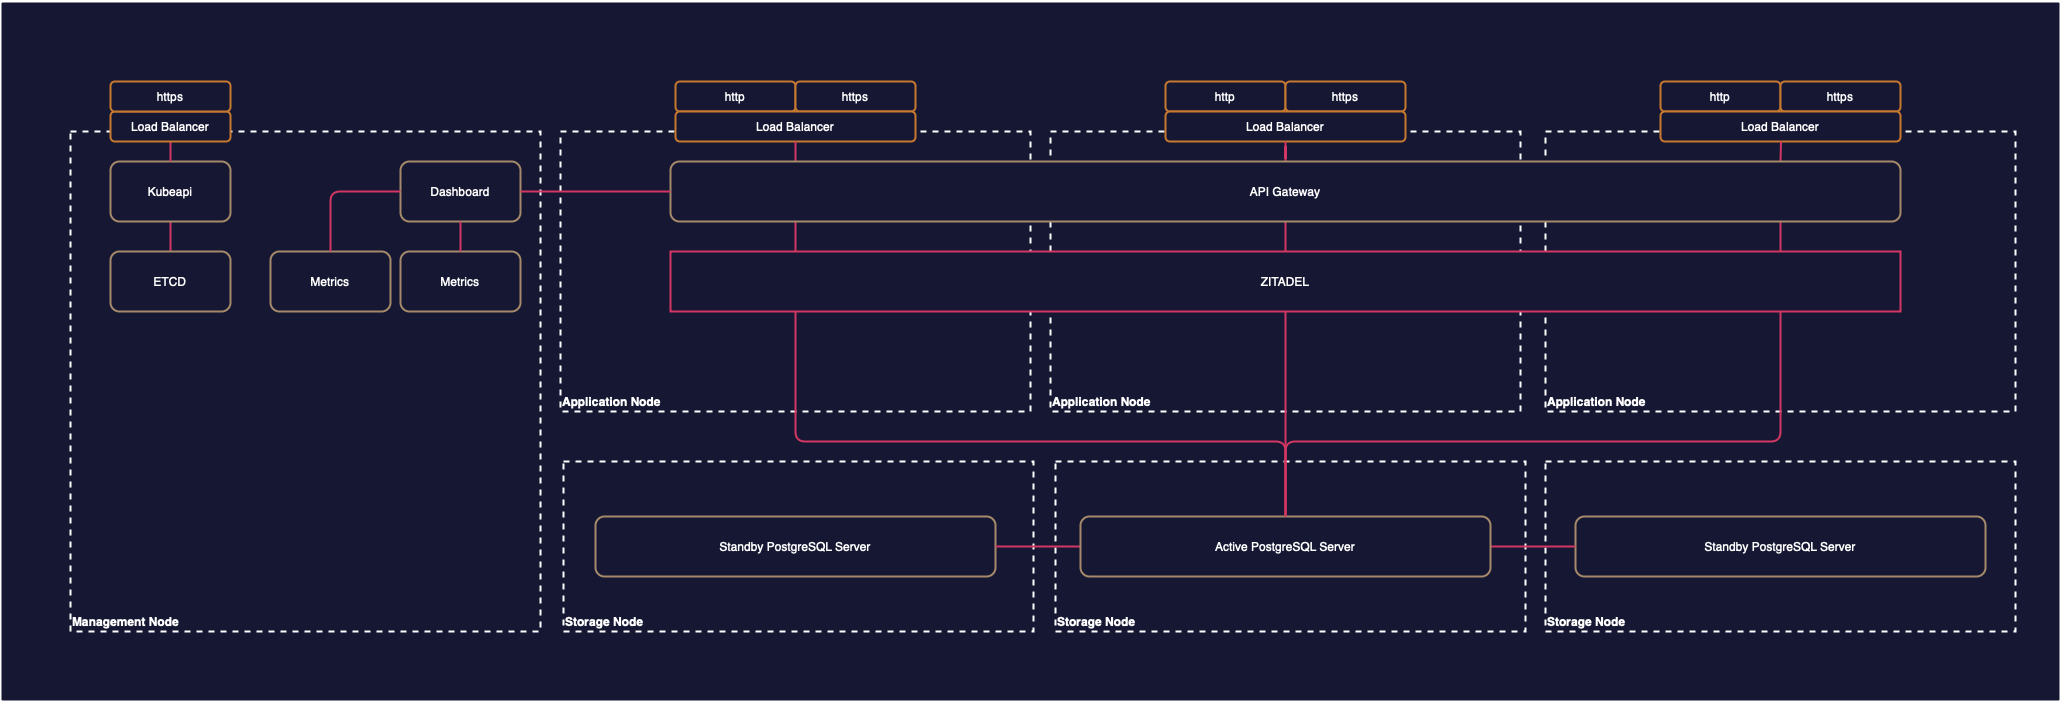

The diagram above was exported from draw.io. Its source (the exported page's mxGraphModel, read from the mxfile embedded in the PNG):
<mxGraphModel dx="2897" dy="1292" grid="1" gridSize="10" guides="1" tooltips="1" connect="1" arrows="1" fold="1" page="1" pageScale="1" pageWidth="827" pageHeight="1169" math="0" shadow="0">
  <root>
    <mxCell id="0" />
    <mxCell id="1" parent="0" />
    <mxCell id="sDFT82Mv0jWGL48H9z0K-1" value="" style="rounded=0;whiteSpace=wrap;html=1;verticalAlign=bottom;align=left;fillColor=light-dark(#151733,#151733);strokeColor=light-dark(#FFFFFF,#FFFFFF);strokeWidth=2;fontColor=light-dark(#E6E6E6,#FFFFFF);labelBackgroundColor=none;" vertex="1" parent="1">
      <mxGeometry x="-150" y="220" width="2060" height="700" as="geometry" />
    </mxCell>
    <mxCell id="DvwZp7cZtHtaAt_P2QeN-129" value="&lt;b&gt;Management Node&lt;br&gt;&lt;/b&gt;" style="rounded=0;whiteSpace=wrap;html=1;verticalAlign=bottom;align=left;fillColor=light-dark(#151733,#151733);strokeColor=light-dark(#FFFFFF,#FFFFFF);strokeWidth=2;fontColor=light-dark(#E6E6E6,#FFFFFF);labelBackgroundColor=none;dashed=1;" parent="1" vertex="1">
      <mxGeometry x="-80" y="350" width="470" height="500" as="geometry" />
    </mxCell>
    <mxCell id="DvwZp7cZtHtaAt_P2QeN-121" value="&lt;b&gt;Application Node&lt;/b&gt;" style="rounded=0;whiteSpace=wrap;html=1;verticalAlign=bottom;align=left;fillColor=light-dark(#151733,#151733);strokeColor=light-dark(#FFFFFF,#FFFFFF);strokeWidth=2;fontColor=light-dark(#E6E6E6,#FFFFFF);labelBackgroundColor=none;dashed=1;" parent="1" vertex="1">
      <mxGeometry x="900" y="350" width="470" height="280" as="geometry" />
    </mxCell>
    <mxCell id="DvwZp7cZtHtaAt_P2QeN-119" value="&lt;b&gt;Application Node&lt;/b&gt;" style="rounded=0;whiteSpace=wrap;html=1;verticalAlign=bottom;align=left;fillColor=light-dark(#151733,#151733);strokeColor=light-dark(#FFFFFF,#FFFFFF);strokeWidth=2;fontColor=light-dark(#E6E6E6,#FFFFFF);labelBackgroundColor=none;dashed=1;" parent="1" vertex="1">
      <mxGeometry x="410" y="350" width="470" height="280" as="geometry" />
    </mxCell>
    <mxCell id="AD6JM5cqmD8MbyWWU3Mn-58" style="edgeStyle=none;rounded=0;orthogonalLoop=1;jettySize=auto;html=1;exitX=1;exitY=0.5;exitDx=0;exitDy=0;" parent="1" edge="1">
      <mxGeometry relative="1" as="geometry">
        <mxPoint x="1490" y="640" as="sourcePoint" />
        <mxPoint x="1490" y="640" as="targetPoint" />
      </mxGeometry>
    </mxCell>
    <mxCell id="DvwZp7cZtHtaAt_P2QeN-132" style="edgeStyle=orthogonalEdgeStyle;rounded=1;orthogonalLoop=1;jettySize=auto;html=1;exitX=0.5;exitY=1;exitDx=0;exitDy=0;entryX=0.5;entryY=0;entryDx=0;entryDy=0;endArrow=none;endFill=0;curved=0;strokeColor=light-dark(#D23763,#D23763);strokeWidth=2;" parent="1" source="AD6JM5cqmD8MbyWWU3Mn-127" target="DvwZp7cZtHtaAt_P2QeN-131" edge="1">
      <mxGeometry relative="1" as="geometry" />
    </mxCell>
    <mxCell id="AD6JM5cqmD8MbyWWU3Mn-127" value="Kubeapi" style="rounded=1;whiteSpace=wrap;html=1;strokeColor=light-dark(#A4896A,#A4896A);strokeWidth=2;fillColor=light-dark(#151733,#151733);fontColor=light-dark(#FFFFFF,#FFFFFF);" parent="1" vertex="1">
      <mxGeometry x="-40" y="380" width="120" height="60" as="geometry" />
    </mxCell>
    <mxCell id="AD6JM5cqmD8MbyWWU3Mn-129" value="Dashboard" style="rounded=1;whiteSpace=wrap;html=1;fillColor=light-dark(#151733,#151733);fontColor=light-dark(#FFFFFF,#FFFFFF);strokeColor=light-dark(#A4896A,#A4896A);strokeWidth=2;" parent="1" vertex="1">
      <mxGeometry x="250" y="380" width="120" height="60" as="geometry" />
    </mxCell>
    <mxCell id="DvwZp7cZtHtaAt_P2QeN-65" style="edgeStyle=none;rounded=0;orthogonalLoop=1;jettySize=auto;html=1;exitX=1;exitY=0.5;exitDx=0;exitDy=0;" parent="1" edge="1">
      <mxGeometry relative="1" as="geometry">
        <mxPoint x="1000" y="640" as="sourcePoint" />
        <mxPoint x="1000" y="640" as="targetPoint" />
      </mxGeometry>
    </mxCell>
    <mxCell id="DvwZp7cZtHtaAt_P2QeN-90" style="edgeStyle=none;rounded=0;orthogonalLoop=1;jettySize=auto;html=1;exitX=1;exitY=0.5;exitDx=0;exitDy=0;" parent="1" edge="1">
      <mxGeometry relative="1" as="geometry">
        <mxPoint x="510" y="640" as="sourcePoint" />
        <mxPoint x="510" y="640" as="targetPoint" />
      </mxGeometry>
    </mxCell>
    <mxCell id="DvwZp7cZtHtaAt_P2QeN-95" value="http" style="rounded=1;whiteSpace=wrap;html=1;strokeColor=light-dark(#C77930,#C77930);strokeWidth=2;fillColor=light-dark(#151733,#151733);fontColor=light-dark(#FFFFFF,#FFFFFF);" parent="1" vertex="1">
      <mxGeometry x="525" y="300" width="120" height="30" as="geometry" />
    </mxCell>
    <mxCell id="DvwZp7cZtHtaAt_P2QeN-96" value="https" style="rounded=1;whiteSpace=wrap;html=1;strokeColor=light-dark(#C77930,#C77930);strokeWidth=2;fillColor=light-dark(#151733,#151733);fontColor=light-dark(#FFFFFF,#FFFFFF);" parent="1" vertex="1">
      <mxGeometry x="645" y="300" width="120" height="30" as="geometry" />
    </mxCell>
    <mxCell id="DvwZp7cZtHtaAt_P2QeN-134" style="edgeStyle=orthogonalEdgeStyle;rounded=1;orthogonalLoop=1;jettySize=auto;html=1;exitX=0.5;exitY=1;exitDx=0;exitDy=0;entryX=0.5;entryY=0;entryDx=0;entryDy=0;endArrow=none;endFill=0;curved=0;strokeColor=light-dark(#D23763,#D23763);strokeWidth=2;" parent="1" source="DvwZp7cZtHtaAt_P2QeN-130" target="AD6JM5cqmD8MbyWWU3Mn-127" edge="1">
      <mxGeometry relative="1" as="geometry" />
    </mxCell>
    <mxCell id="DvwZp7cZtHtaAt_P2QeN-130" value="Load Balancer" style="rounded=1;whiteSpace=wrap;html=1;strokeColor=light-dark(#C77930,#C77930);strokeWidth=2;fillColor=light-dark(#151733,#151733);fontColor=light-dark(#FFFFFF,#FFFFFF);" parent="1" vertex="1">
      <mxGeometry x="-40" y="330" width="120" height="30" as="geometry" />
    </mxCell>
    <mxCell id="DvwZp7cZtHtaAt_P2QeN-131" value="ETCD" style="rounded=1;whiteSpace=wrap;html=1;strokeColor=light-dark(#A4896A,#A4896A);strokeWidth=2;fillColor=light-dark(#151733,#151733);fontColor=light-dark(#FFFFFF,#FFFFFF);" parent="1" vertex="1">
      <mxGeometry x="-40" y="470" width="120" height="60" as="geometry" />
    </mxCell>
    <mxCell id="5gzRLgO9LTqX_uvrnR8Y-1" value="&lt;b&gt;Application Node&lt;/b&gt;" style="rounded=0;whiteSpace=wrap;html=1;verticalAlign=bottom;align=left;fillColor=light-dark(#151733,#151733);strokeColor=light-dark(#FFFFFF,#FFFFFF);strokeWidth=2;fontColor=light-dark(#E6E6E6,#FFFFFF);labelBackgroundColor=none;dashed=1;" parent="1" vertex="1">
      <mxGeometry x="1395" y="350" width="470" height="280" as="geometry" />
    </mxCell>
    <mxCell id="5gzRLgO9LTqX_uvrnR8Y-2" value="https" style="rounded=1;whiteSpace=wrap;html=1;strokeColor=light-dark(#C77930,#C77930);strokeWidth=2;fillColor=light-dark(#151733,#151733);fontColor=light-dark(#FFFFFF,#FFFFFF);" parent="1" vertex="1">
      <mxGeometry x="-40" y="300" width="120" height="30" as="geometry" />
    </mxCell>
    <mxCell id="5gzRLgO9LTqX_uvrnR8Y-3" value="Load Balancer" style="rounded=1;whiteSpace=wrap;html=1;strokeColor=light-dark(#C77930,#C77930);strokeWidth=2;fillColor=light-dark(#151733,#151733);fontColor=light-dark(#FFFFFF,#FFFFFF);" parent="1" vertex="1">
      <mxGeometry x="525" y="330" width="240" height="30" as="geometry" />
    </mxCell>
    <mxCell id="5gzRLgO9LTqX_uvrnR8Y-4" value="http" style="rounded=1;whiteSpace=wrap;html=1;strokeColor=light-dark(#C77930,#C77930);strokeWidth=2;fillColor=light-dark(#151733,#151733);fontColor=light-dark(#FFFFFF,#FFFFFF);" parent="1" vertex="1">
      <mxGeometry x="1015" y="300" width="120" height="30" as="geometry" />
    </mxCell>
    <mxCell id="5gzRLgO9LTqX_uvrnR8Y-5" value="https" style="rounded=1;whiteSpace=wrap;html=1;strokeColor=light-dark(#C77930,#C77930);strokeWidth=2;fillColor=light-dark(#151733,#151733);fontColor=light-dark(#FFFFFF,#FFFFFF);" parent="1" vertex="1">
      <mxGeometry x="1135" y="300" width="120" height="30" as="geometry" />
    </mxCell>
    <mxCell id="5gzRLgO9LTqX_uvrnR8Y-6" value="Load Balancer" style="rounded=1;whiteSpace=wrap;html=1;strokeColor=light-dark(#C77930,#C77930);strokeWidth=2;fillColor=light-dark(#151733,#151733);fontColor=light-dark(#FFFFFF,#FFFFFF);" parent="1" vertex="1">
      <mxGeometry x="1015" y="330" width="240" height="30" as="geometry" />
    </mxCell>
    <mxCell id="5gzRLgO9LTqX_uvrnR8Y-7" value="http" style="rounded=1;whiteSpace=wrap;html=1;strokeColor=light-dark(#C77930,#C77930);strokeWidth=2;fillColor=light-dark(#151733,#151733);fontColor=light-dark(#FFFFFF,#FFFFFF);" parent="1" vertex="1">
      <mxGeometry x="1510" y="300" width="120" height="30" as="geometry" />
    </mxCell>
    <mxCell id="5gzRLgO9LTqX_uvrnR8Y-8" value="https" style="rounded=1;whiteSpace=wrap;html=1;strokeColor=light-dark(#C77930,#C77930);strokeWidth=2;fillColor=light-dark(#151733,#151733);fontColor=light-dark(#FFFFFF,#FFFFFF);" parent="1" vertex="1">
      <mxGeometry x="1630" y="300" width="120" height="30" as="geometry" />
    </mxCell>
    <mxCell id="5gzRLgO9LTqX_uvrnR8Y-9" value="Load Balancer" style="rounded=1;whiteSpace=wrap;html=1;strokeColor=light-dark(#C77930,#C77930);strokeWidth=2;fillColor=light-dark(#151733,#151733);fontColor=light-dark(#FFFFFF,#FFFFFF);" parent="1" vertex="1">
      <mxGeometry x="1510" y="330" width="240" height="30" as="geometry" />
    </mxCell>
    <mxCell id="5gzRLgO9LTqX_uvrnR8Y-11" value="&lt;b&gt;Storage Node&lt;/b&gt;" style="rounded=0;whiteSpace=wrap;html=1;verticalAlign=bottom;align=left;fillColor=light-dark(#151733,#151733);strokeColor=light-dark(#FFFFFF,#FFFFFF);strokeWidth=2;fontColor=light-dark(#E6E6E6,#FFFFFF);labelBackgroundColor=none;dashed=1;" parent="1" vertex="1">
      <mxGeometry x="413" y="680" width="470" height="170" as="geometry" />
    </mxCell>
    <mxCell id="5gzRLgO9LTqX_uvrnR8Y-12" value="&lt;b&gt;Storage Node&lt;/b&gt;" style="rounded=0;whiteSpace=wrap;html=1;verticalAlign=bottom;align=left;fillColor=light-dark(#151733,#151733);strokeColor=light-dark(#FFFFFF,#FFFFFF);strokeWidth=2;fontColor=light-dark(#E6E6E6,#FFFFFF);labelBackgroundColor=none;dashed=1;" parent="1" vertex="1">
      <mxGeometry x="905" y="680" width="470" height="170" as="geometry" />
    </mxCell>
    <mxCell id="5gzRLgO9LTqX_uvrnR8Y-13" value="&lt;b&gt;Storage Node&lt;/b&gt;" style="rounded=0;whiteSpace=wrap;html=1;verticalAlign=bottom;align=left;fillColor=light-dark(#151733,#151733);strokeColor=light-dark(#FFFFFF,#FFFFFF);strokeWidth=2;fontColor=light-dark(#E6E6E6,#FFFFFF);labelBackgroundColor=none;dashed=1;" parent="1" vertex="1">
      <mxGeometry x="1395" y="680" width="470" height="170" as="geometry" />
    </mxCell>
    <mxCell id="5gzRLgO9LTqX_uvrnR8Y-24" style="edgeStyle=orthogonalEdgeStyle;rounded=1;orthogonalLoop=1;jettySize=auto;html=1;entryX=0.5;entryY=1;entryDx=0;entryDy=0;exitX=0.5;exitY=0;exitDx=0;exitDy=0;endArrow=none;endFill=0;curved=0;strokeColor=light-dark(#D23763,#D23763);strokeWidth=2;" parent="1" source="5gzRLgO9LTqX_uvrnR8Y-20" target="5gzRLgO9LTqX_uvrnR8Y-3" edge="1">
      <mxGeometry relative="1" as="geometry" />
    </mxCell>
    <mxCell id="5gzRLgO9LTqX_uvrnR8Y-18" value="Metrics" style="rounded=1;whiteSpace=wrap;html=1;fillColor=light-dark(#151733,#151733);fontColor=light-dark(#FFFFFF,#FFFFFF);strokeColor=light-dark(#A4896A,#A4896A);strokeWidth=2;" parent="1" vertex="1">
      <mxGeometry x="250" y="470" width="120" height="60" as="geometry" />
    </mxCell>
    <mxCell id="5gzRLgO9LTqX_uvrnR8Y-19" style="edgeStyle=orthogonalEdgeStyle;rounded=1;orthogonalLoop=1;jettySize=auto;html=1;exitX=0.5;exitY=1;exitDx=0;exitDy=0;entryX=0.5;entryY=0;entryDx=0;entryDy=0;endArrow=none;endFill=0;curved=0;strokeColor=light-dark(#D23763,#D23763);strokeWidth=2;" parent="1" source="AD6JM5cqmD8MbyWWU3Mn-129" target="5gzRLgO9LTqX_uvrnR8Y-18" edge="1">
      <mxGeometry relative="1" as="geometry">
        <mxPoint x="165" y="450" as="sourcePoint" />
        <mxPoint x="165" y="480" as="targetPoint" />
      </mxGeometry>
    </mxCell>
    <mxCell id="5gzRLgO9LTqX_uvrnR8Y-20" value="API Gateway" style="rounded=0;whiteSpace=wrap;html=1;" parent="1" vertex="1">
      <mxGeometry x="585" y="380" width="120" height="60" as="geometry" />
    </mxCell>
    <mxCell id="5gzRLgO9LTqX_uvrnR8Y-21" value="API Gateway" style="rounded=0;whiteSpace=wrap;html=1;" parent="1" vertex="1">
      <mxGeometry x="1075" y="380" width="120" height="60" as="geometry" />
    </mxCell>
    <mxCell id="5gzRLgO9LTqX_uvrnR8Y-22" value="API Gateway" style="rounded=0;whiteSpace=wrap;html=1;" parent="1" vertex="1">
      <mxGeometry x="1570" y="380" width="120" height="60" as="geometry" />
    </mxCell>
    <mxCell id="5gzRLgO9LTqX_uvrnR8Y-25" style="edgeStyle=orthogonalEdgeStyle;rounded=1;orthogonalLoop=1;jettySize=auto;html=1;exitX=0.5;exitY=0;exitDx=0;exitDy=0;endArrow=none;endFill=0;curved=0;strokeColor=light-dark(#D23763,#D23763);strokeWidth=2;" parent="1" source="5gzRLgO9LTqX_uvrnR8Y-21" target="5gzRLgO9LTqX_uvrnR8Y-6" edge="1">
      <mxGeometry relative="1" as="geometry">
        <mxPoint x="655" y="390" as="sourcePoint" />
        <mxPoint x="655" y="370" as="targetPoint" />
      </mxGeometry>
    </mxCell>
    <mxCell id="5gzRLgO9LTqX_uvrnR8Y-26" style="edgeStyle=orthogonalEdgeStyle;rounded=1;orthogonalLoop=1;jettySize=auto;html=1;endArrow=none;endFill=0;curved=0;strokeColor=light-dark(#D23763,#D23763);strokeWidth=2;" parent="1" target="5gzRLgO9LTqX_uvrnR8Y-9" edge="1">
      <mxGeometry relative="1" as="geometry">
        <mxPoint x="1630" y="380" as="sourcePoint" />
        <mxPoint x="1145" y="370" as="targetPoint" />
      </mxGeometry>
    </mxCell>
    <mxCell id="5gzRLgO9LTqX_uvrnR8Y-27" value="" style="rounded=0;whiteSpace=wrap;html=1;" parent="1" vertex="1">
      <mxGeometry x="585" y="470" width="120" height="60" as="geometry" />
    </mxCell>
    <mxCell id="5gzRLgO9LTqX_uvrnR8Y-28" style="edgeStyle=orthogonalEdgeStyle;rounded=1;orthogonalLoop=1;jettySize=auto;html=1;exitX=0.5;exitY=1;exitDx=0;exitDy=0;entryX=0.5;entryY=0;entryDx=0;entryDy=0;endArrow=none;endFill=0;curved=0;strokeColor=light-dark(#D23763,#D23763);strokeWidth=2;" parent="1" source="5gzRLgO9LTqX_uvrnR8Y-20" target="5gzRLgO9LTqX_uvrnR8Y-27" edge="1">
      <mxGeometry relative="1" as="geometry">
        <mxPoint x="165" y="450" as="sourcePoint" />
        <mxPoint x="165" y="480" as="targetPoint" />
      </mxGeometry>
    </mxCell>
    <mxCell id="5gzRLgO9LTqX_uvrnR8Y-30" value="" style="rounded=0;whiteSpace=wrap;html=1;" parent="1" vertex="1">
      <mxGeometry x="1075" y="470" width="120" height="60" as="geometry" />
    </mxCell>
    <mxCell id="5gzRLgO9LTqX_uvrnR8Y-31" value="" style="rounded=0;whiteSpace=wrap;html=1;" parent="1" vertex="1">
      <mxGeometry x="1570" y="470" width="120" height="60" as="geometry" />
    </mxCell>
    <mxCell id="5gzRLgO9LTqX_uvrnR8Y-32" style="edgeStyle=orthogonalEdgeStyle;rounded=1;orthogonalLoop=1;jettySize=auto;html=1;exitX=0.5;exitY=1;exitDx=0;exitDy=0;entryX=0.5;entryY=0;entryDx=0;entryDy=0;endArrow=none;endFill=0;curved=0;strokeColor=light-dark(#D23763,#D23763);strokeWidth=2;" parent="1" source="5gzRLgO9LTqX_uvrnR8Y-21" target="5gzRLgO9LTqX_uvrnR8Y-30" edge="1">
      <mxGeometry relative="1" as="geometry">
        <mxPoint x="655" y="450" as="sourcePoint" />
        <mxPoint x="655" y="480" as="targetPoint" />
      </mxGeometry>
    </mxCell>
    <mxCell id="5gzRLgO9LTqX_uvrnR8Y-33" style="edgeStyle=orthogonalEdgeStyle;rounded=1;orthogonalLoop=1;jettySize=auto;html=1;exitX=0.5;exitY=1;exitDx=0;exitDy=0;entryX=0.5;entryY=0;entryDx=0;entryDy=0;endArrow=none;endFill=0;curved=0;strokeColor=light-dark(#D23763,#D23763);strokeWidth=2;" parent="1" source="5gzRLgO9LTqX_uvrnR8Y-22" target="5gzRLgO9LTqX_uvrnR8Y-31" edge="1">
      <mxGeometry relative="1" as="geometry">
        <mxPoint x="1145" y="450" as="sourcePoint" />
        <mxPoint x="1145" y="480" as="targetPoint" />
      </mxGeometry>
    </mxCell>
    <mxCell id="5gzRLgO9LTqX_uvrnR8Y-34" value="API Gateway" style="rounded=1;whiteSpace=wrap;html=1;fillColor=light-dark(#151733,#151733);fontColor=light-dark(#FFFFFF,#FFFFFF);strokeColor=light-dark(#A4896A,#A4896A);strokeWidth=2;" parent="1" vertex="1">
      <mxGeometry x="520" y="380" width="1230" height="60" as="geometry" />
    </mxCell>
    <mxCell id="5gzRLgO9LTqX_uvrnR8Y-35" value="Standby PostgreSQL Server" style="rounded=1;whiteSpace=wrap;html=1;fillColor=light-dark(#151733,#151733);fontColor=light-dark(#FFFFFF,#FFFFFF);strokeColor=light-dark(#A4896A,#A4896A);strokeWidth=2;" parent="1" vertex="1">
      <mxGeometry x="445" y="735" width="400" height="60" as="geometry" />
    </mxCell>
    <mxCell id="5gzRLgO9LTqX_uvrnR8Y-36" style="edgeStyle=orthogonalEdgeStyle;rounded=1;orthogonalLoop=1;jettySize=auto;html=1;entryX=0.5;entryY=1;entryDx=0;entryDy=0;endArrow=none;endFill=0;curved=0;strokeColor=light-dark(#D23763,#D23763);strokeWidth=2;" parent="1" source="5gzRLgO9LTqX_uvrnR8Y-39" target="5gzRLgO9LTqX_uvrnR8Y-27" edge="1">
      <mxGeometry relative="1" as="geometry">
        <mxPoint x="655" y="450" as="sourcePoint" />
        <mxPoint x="655" y="480" as="targetPoint" />
        <Array as="points">
          <mxPoint x="1135" y="660" />
          <mxPoint x="645" y="660" />
        </Array>
      </mxGeometry>
    </mxCell>
    <mxCell id="5gzRLgO9LTqX_uvrnR8Y-37" value="" style="rounded=0;whiteSpace=wrap;html=1;" parent="1" vertex="1">
      <mxGeometry x="1075" y="735" width="120" height="60" as="geometry" />
    </mxCell>
    <mxCell id="5gzRLgO9LTqX_uvrnR8Y-38" value="Standby PostgreSQL Server" style="rounded=1;whiteSpace=wrap;html=1;fillColor=light-dark(#151733,#151733);fontColor=light-dark(#FFFFFF,#FFFFFF);strokeColor=light-dark(#A4896A,#A4896A);strokeWidth=2;" parent="1" vertex="1">
      <mxGeometry x="1425" y="735" width="410" height="60" as="geometry" />
    </mxCell>
    <mxCell id="JTJa-UoyaCG03NP72KCe-1" style="edgeStyle=orthogonalEdgeStyle;rounded=0;orthogonalLoop=1;jettySize=auto;html=1;exitX=0;exitY=0.5;exitDx=0;exitDy=0;strokeColor=light-dark(#D23763,#D23763);strokeWidth=2;endArrow=none;startFill=0;" parent="1" source="5gzRLgO9LTqX_uvrnR8Y-39" target="5gzRLgO9LTqX_uvrnR8Y-35" edge="1">
      <mxGeometry relative="1" as="geometry" />
    </mxCell>
    <mxCell id="JTJa-UoyaCG03NP72KCe-2" style="edgeStyle=orthogonalEdgeStyle;rounded=0;orthogonalLoop=1;jettySize=auto;html=1;exitX=1;exitY=0.5;exitDx=0;exitDy=0;entryX=0;entryY=0.5;entryDx=0;entryDy=0;strokeColor=light-dark(#D23763,#D23763);strokeWidth=2;endArrow=none;startFill=0;" parent="1" source="5gzRLgO9LTqX_uvrnR8Y-39" target="5gzRLgO9LTqX_uvrnR8Y-38" edge="1">
      <mxGeometry relative="1" as="geometry" />
    </mxCell>
    <mxCell id="5gzRLgO9LTqX_uvrnR8Y-39" value="Active PostgreSQL Server" style="rounded=1;whiteSpace=wrap;html=1;fillColor=light-dark(#151733,#151733);fontColor=light-dark(#FFFFFF,#FFFFFF);strokeColor=light-dark(#A4896A,#A4896A);strokeWidth=2;" parent="1" vertex="1">
      <mxGeometry x="930" y="735" width="410" height="60" as="geometry" />
    </mxCell>
    <mxCell id="5gzRLgO9LTqX_uvrnR8Y-40" style="edgeStyle=orthogonalEdgeStyle;rounded=1;orthogonalLoop=1;jettySize=auto;html=1;exitX=0.5;exitY=0;exitDx=0;exitDy=0;entryX=0.5;entryY=1;entryDx=0;entryDy=0;endArrow=none;endFill=0;curved=0;strokeColor=light-dark(#D23763,#D23763);strokeWidth=2;" parent="1" source="5gzRLgO9LTqX_uvrnR8Y-37" target="5gzRLgO9LTqX_uvrnR8Y-30" edge="1">
      <mxGeometry relative="1" as="geometry">
        <mxPoint x="655" y="745" as="sourcePoint" />
        <mxPoint x="655" y="540" as="targetPoint" />
      </mxGeometry>
    </mxCell>
    <mxCell id="5gzRLgO9LTqX_uvrnR8Y-41" style="edgeStyle=orthogonalEdgeStyle;rounded=1;orthogonalLoop=1;jettySize=auto;html=1;endArrow=none;endFill=0;curved=0;strokeColor=light-dark(#D23763,#D23763);strokeWidth=2;" parent="1" source="5gzRLgO9LTqX_uvrnR8Y-39" target="5gzRLgO9LTqX_uvrnR8Y-31" edge="1">
      <mxGeometry relative="1" as="geometry">
        <mxPoint x="1630" y="730" as="sourcePoint" />
        <mxPoint x="1145" y="540" as="targetPoint" />
        <Array as="points">
          <mxPoint x="1135" y="660" />
          <mxPoint x="1630" y="660" />
        </Array>
      </mxGeometry>
    </mxCell>
    <mxCell id="5gzRLgO9LTqX_uvrnR8Y-43" style="edgeStyle=orthogonalEdgeStyle;rounded=1;orthogonalLoop=1;jettySize=auto;html=1;exitX=1;exitY=0.5;exitDx=0;exitDy=0;entryX=0;entryY=0.5;entryDx=0;entryDy=0;endArrow=none;endFill=0;curved=0;strokeColor=light-dark(#D23763,#D23763);strokeWidth=2;" parent="1" source="AD6JM5cqmD8MbyWWU3Mn-129" target="5gzRLgO9LTqX_uvrnR8Y-34" edge="1">
      <mxGeometry relative="1" as="geometry">
        <mxPoint x="655" y="745" as="sourcePoint" />
        <mxPoint x="655" y="540" as="targetPoint" />
      </mxGeometry>
    </mxCell>
    <mxCell id="5gzRLgO9LTqX_uvrnR8Y-44" value="Metrics" style="rounded=1;whiteSpace=wrap;html=1;fillColor=light-dark(#151733,#151733);fontColor=light-dark(#FFFFFF,#FFFFFF);strokeColor=light-dark(#A4896A,#A4896A);strokeWidth=2;" parent="1" vertex="1">
      <mxGeometry x="120" y="470" width="120" height="60" as="geometry" />
    </mxCell>
    <mxCell id="5gzRLgO9LTqX_uvrnR8Y-45" style="edgeStyle=orthogonalEdgeStyle;rounded=1;orthogonalLoop=1;jettySize=auto;html=1;exitX=0.5;exitY=0;exitDx=0;exitDy=0;entryX=0;entryY=0.5;entryDx=0;entryDy=0;endArrow=none;endFill=0;curved=0;strokeColor=light-dark(#D23763,#D23763);strokeWidth=2;" parent="1" source="5gzRLgO9LTqX_uvrnR8Y-44" target="AD6JM5cqmD8MbyWWU3Mn-129" edge="1">
      <mxGeometry relative="1" as="geometry">
        <mxPoint x="380" y="420" as="sourcePoint" />
        <mxPoint x="530" y="420" as="targetPoint" />
      </mxGeometry>
    </mxCell>
    <mxCell id="5gzRLgO9LTqX_uvrnR8Y-46" value="ZITADEL" style="rounded=0;whiteSpace=wrap;html=1;strokeWidth=2;strokeColor=light-dark(#D23763,#D23763);fillColor=light-dark(#151733,#151733);fontColor=light-dark(#FFFFFF,#FFFFFF);" parent="1" vertex="1">
      <mxGeometry x="520" y="470" width="1230" height="60" as="geometry" />
    </mxCell>
  </root>
</mxGraphModel>